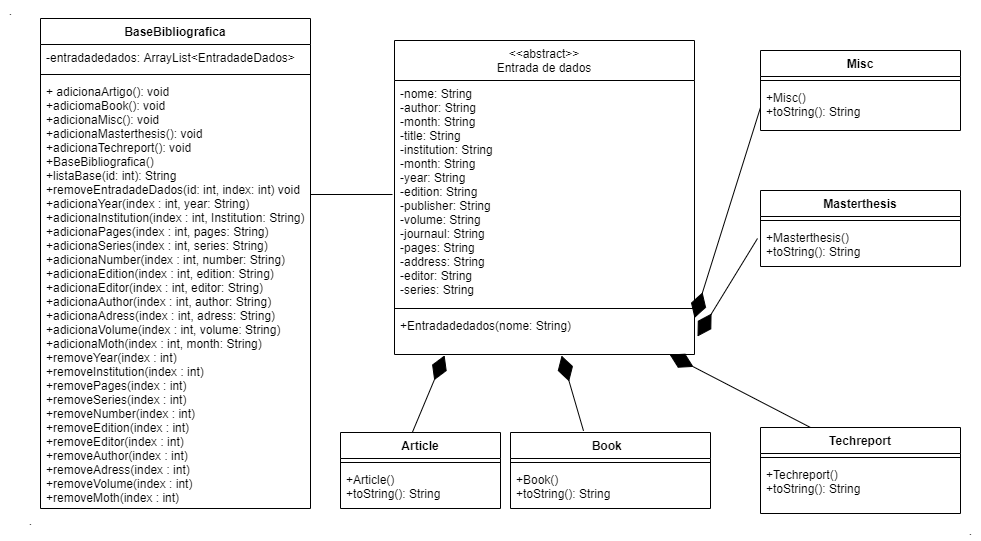

The diagram above was exported from draw.io. Its source (the exported page's mxGraphModel, read from the mxfile embedded in the PNG):
<mxGraphModel dx="1695" dy="481" grid="1" gridSize="10" guides="1" tooltips="1" connect="1" arrows="1" fold="1" page="1" pageScale="1" pageWidth="827" pageHeight="1169" math="0" shadow="0">
  <root>
    <mxCell id="0" />
    <mxCell id="1" parent="0" />
    <mxCell id="wIjwKAR_5bA1Gik4-4iT-1" value="&lt;&lt;abstract&gt;&gt;&#10;Entrada de dados" style="swimlane;fontStyle=0;align=center;verticalAlign=top;childLayout=stackLayout;horizontal=1;startSize=40;horizontalStack=0;resizeParent=1;resizeParentMax=0;resizeLast=0;collapsible=1;marginBottom=0;" parent="1" vertex="1">
      <mxGeometry x="114" y="70" width="300" height="314" as="geometry" />
    </mxCell>
    <mxCell id="wIjwKAR_5bA1Gik4-4iT-2" value="-nome: String &#10;-author: String&#10;-month: String&#10;-title: String&#10;-institution: String&#10;-month: String&#10;-year: String&#10;-edition: String&#10;-publisher: String&#10;-volume: String&#10;-journaul: String&#10;-pages: String&#10;-address: String&#10;-editor: String&#10;-series: String&#10;" style="text;strokeColor=none;fillColor=none;align=left;verticalAlign=top;spacingLeft=4;spacingRight=4;overflow=hidden;rotatable=0;points=[[0,0.5],[1,0.5]];portConstraint=eastwest;" parent="wIjwKAR_5bA1Gik4-4iT-1" vertex="1">
      <mxGeometry y="40" width="300" height="224" as="geometry" />
    </mxCell>
    <mxCell id="wIjwKAR_5bA1Gik4-4iT-3" value="" style="line;strokeWidth=1;fillColor=none;align=left;verticalAlign=middle;spacingTop=-1;spacingLeft=3;spacingRight=3;rotatable=0;labelPosition=right;points=[];portConstraint=eastwest;" parent="wIjwKAR_5bA1Gik4-4iT-1" vertex="1">
      <mxGeometry y="264" width="300" height="8" as="geometry" />
    </mxCell>
    <mxCell id="wIjwKAR_5bA1Gik4-4iT-4" value="+Entradadedados(nome: String)&#10;" style="text;strokeColor=none;fillColor=none;align=left;verticalAlign=top;spacingLeft=4;spacingRight=4;overflow=hidden;rotatable=0;points=[[0,0.5],[1,0.5]];portConstraint=eastwest;" parent="wIjwKAR_5bA1Gik4-4iT-1" vertex="1">
      <mxGeometry y="272" width="300" height="42" as="geometry" />
    </mxCell>
    <mxCell id="wIjwKAR_5bA1Gik4-4iT-5" value="Article" style="swimlane;fontStyle=1;align=center;verticalAlign=top;childLayout=stackLayout;horizontal=1;startSize=26;horizontalStack=0;resizeParent=1;resizeParentMax=0;resizeLast=0;collapsible=1;marginBottom=0;" parent="1" vertex="1">
      <mxGeometry x="60" y="462" width="160" height="76" as="geometry" />
    </mxCell>
    <mxCell id="wIjwKAR_5bA1Gik4-4iT-7" value="" style="line;strokeWidth=1;fillColor=none;align=left;verticalAlign=middle;spacingTop=-1;spacingLeft=3;spacingRight=3;rotatable=0;labelPosition=right;points=[];portConstraint=eastwest;" parent="wIjwKAR_5bA1Gik4-4iT-5" vertex="1">
      <mxGeometry y="26" width="160" height="8" as="geometry" />
    </mxCell>
    <mxCell id="wIjwKAR_5bA1Gik4-4iT-8" value="+Article()&#10;+toString(): String" style="text;strokeColor=none;fillColor=none;align=left;verticalAlign=top;spacingLeft=4;spacingRight=4;overflow=hidden;rotatable=0;points=[[0,0.5],[1,0.5]];portConstraint=eastwest;" parent="wIjwKAR_5bA1Gik4-4iT-5" vertex="1">
      <mxGeometry y="34" width="160" height="42" as="geometry" />
    </mxCell>
    <mxCell id="wIjwKAR_5bA1Gik4-4iT-9" value="Book  " style="swimlane;fontStyle=1;align=center;verticalAlign=top;childLayout=stackLayout;horizontal=1;startSize=26;horizontalStack=0;resizeParent=1;resizeParentMax=0;resizeLast=0;collapsible=1;marginBottom=0;" parent="1" vertex="1">
      <mxGeometry x="230" y="462" width="200" height="76" as="geometry" />
    </mxCell>
    <mxCell id="wIjwKAR_5bA1Gik4-4iT-11" value="" style="line;strokeWidth=1;fillColor=none;align=left;verticalAlign=middle;spacingTop=-1;spacingLeft=3;spacingRight=3;rotatable=0;labelPosition=right;points=[];portConstraint=eastwest;" parent="wIjwKAR_5bA1Gik4-4iT-9" vertex="1">
      <mxGeometry y="26" width="200" height="8" as="geometry" />
    </mxCell>
    <mxCell id="wIjwKAR_5bA1Gik4-4iT-12" value="+Book()&#10;+toString(): String" style="text;strokeColor=none;fillColor=none;align=left;verticalAlign=top;spacingLeft=4;spacingRight=4;overflow=hidden;rotatable=0;points=[[0,0.5],[1,0.5]];portConstraint=eastwest;" parent="wIjwKAR_5bA1Gik4-4iT-9" vertex="1">
      <mxGeometry y="34" width="200" height="42" as="geometry" />
    </mxCell>
    <mxCell id="wIjwKAR_5bA1Gik4-4iT-13" value="Techreport" style="swimlane;fontStyle=1;align=center;verticalAlign=top;childLayout=stackLayout;horizontal=1;startSize=26;horizontalStack=0;resizeParent=1;resizeParentMax=0;resizeLast=0;collapsible=1;marginBottom=0;" parent="1" vertex="1">
      <mxGeometry x="480" y="457" width="200" height="86" as="geometry" />
    </mxCell>
    <mxCell id="wIjwKAR_5bA1Gik4-4iT-15" value="" style="line;strokeWidth=1;fillColor=none;align=left;verticalAlign=middle;spacingTop=-1;spacingLeft=3;spacingRight=3;rotatable=0;labelPosition=right;points=[];portConstraint=eastwest;" parent="wIjwKAR_5bA1Gik4-4iT-13" vertex="1">
      <mxGeometry y="26" width="200" height="8" as="geometry" />
    </mxCell>
    <mxCell id="wIjwKAR_5bA1Gik4-4iT-16" value="+Techreport()&#10;+toString(): String" style="text;strokeColor=none;fillColor=none;align=left;verticalAlign=top;spacingLeft=4;spacingRight=4;overflow=hidden;rotatable=0;points=[[0,0.5],[1,0.5]];portConstraint=eastwest;" parent="wIjwKAR_5bA1Gik4-4iT-13" vertex="1">
      <mxGeometry y="34" width="200" height="52" as="geometry" />
    </mxCell>
    <mxCell id="wIjwKAR_5bA1Gik4-4iT-17" value="Masterthesis" style="swimlane;fontStyle=1;align=center;verticalAlign=top;childLayout=stackLayout;horizontal=1;startSize=26;horizontalStack=0;resizeParent=1;resizeParentMax=0;resizeLast=0;collapsible=1;marginBottom=0;" parent="1" vertex="1">
      <mxGeometry x="480" y="220" width="200" height="76" as="geometry" />
    </mxCell>
    <mxCell id="wIjwKAR_5bA1Gik4-4iT-19" value="" style="line;strokeWidth=1;fillColor=none;align=left;verticalAlign=middle;spacingTop=-1;spacingLeft=3;spacingRight=3;rotatable=0;labelPosition=right;points=[];portConstraint=eastwest;" parent="wIjwKAR_5bA1Gik4-4iT-17" vertex="1">
      <mxGeometry y="26" width="200" height="8" as="geometry" />
    </mxCell>
    <mxCell id="wIjwKAR_5bA1Gik4-4iT-20" value="+Masterthesis()&#10;+toString(): String" style="text;strokeColor=none;fillColor=none;align=left;verticalAlign=top;spacingLeft=4;spacingRight=4;overflow=hidden;rotatable=0;points=[[0,0.5],[1,0.5]];portConstraint=eastwest;" parent="wIjwKAR_5bA1Gik4-4iT-17" vertex="1">
      <mxGeometry y="34" width="200" height="42" as="geometry" />
    </mxCell>
    <mxCell id="wIjwKAR_5bA1Gik4-4iT-21" value="Misc" style="swimlane;fontStyle=1;align=center;verticalAlign=top;childLayout=stackLayout;horizontal=1;startSize=26;horizontalStack=0;resizeParent=1;resizeParentMax=0;resizeLast=0;collapsible=1;marginBottom=0;" parent="1" vertex="1">
      <mxGeometry x="480" y="80" width="200" height="80" as="geometry" />
    </mxCell>
    <mxCell id="wIjwKAR_5bA1Gik4-4iT-23" value="" style="line;strokeWidth=1;fillColor=none;align=left;verticalAlign=middle;spacingTop=-1;spacingLeft=3;spacingRight=3;rotatable=0;labelPosition=right;points=[];portConstraint=eastwest;" parent="wIjwKAR_5bA1Gik4-4iT-21" vertex="1">
      <mxGeometry y="26" width="200" height="8" as="geometry" />
    </mxCell>
    <mxCell id="wIjwKAR_5bA1Gik4-4iT-24" value="+Misc()&#10;+toString(): String" style="text;strokeColor=none;fillColor=none;align=left;verticalAlign=top;spacingLeft=4;spacingRight=4;overflow=hidden;rotatable=0;points=[[0,0.5],[1,0.5]];portConstraint=eastwest;" parent="wIjwKAR_5bA1Gik4-4iT-21" vertex="1">
      <mxGeometry y="34" width="200" height="46" as="geometry" />
    </mxCell>
    <mxCell id="wIjwKAR_5bA1Gik4-4iT-26" value="" style="endArrow=diamondThin;endFill=1;endSize=24;html=1;exitX=0.45;exitY=-0.006;exitDx=0;exitDy=0;exitPerimeter=0;entryX=0.167;entryY=1.02;entryDx=0;entryDy=0;entryPerimeter=0;" parent="1" source="wIjwKAR_5bA1Gik4-4iT-5" target="wIjwKAR_5bA1Gik4-4iT-4" edge="1">
      <mxGeometry width="160" relative="1" as="geometry">
        <mxPoint x="330" y="390" as="sourcePoint" />
        <mxPoint x="160" y="330" as="targetPoint" />
      </mxGeometry>
    </mxCell>
    <mxCell id="wIjwKAR_5bA1Gik4-4iT-27" value="" style="endArrow=diamondThin;endFill=1;endSize=24;html=1;exitX=0.365;exitY=-0.022;exitDx=0;exitDy=0;exitPerimeter=0;entryX=0.557;entryY=1.025;entryDx=0;entryDy=0;entryPerimeter=0;" parent="1" source="wIjwKAR_5bA1Gik4-4iT-9" target="wIjwKAR_5bA1Gik4-4iT-4" edge="1">
      <mxGeometry width="160" relative="1" as="geometry">
        <mxPoint x="330" y="460" as="sourcePoint" />
        <mxPoint x="260" y="324" as="targetPoint" />
      </mxGeometry>
    </mxCell>
    <mxCell id="wIjwKAR_5bA1Gik4-4iT-28" value="" style="endArrow=diamondThin;endFill=1;endSize=24;html=1;exitX=0.25;exitY=0;exitDx=0;exitDy=0;entryX=0.917;entryY=1;entryDx=0;entryDy=0;entryPerimeter=0;" parent="1" source="wIjwKAR_5bA1Gik4-4iT-13" target="wIjwKAR_5bA1Gik4-4iT-4" edge="1">
      <mxGeometry width="160" relative="1" as="geometry">
        <mxPoint x="450" y="435.94" as="sourcePoint" />
        <mxPoint x="518.0999999999999" y="289.99999999999994" as="targetPoint" />
      </mxGeometry>
    </mxCell>
    <mxCell id="wIjwKAR_5bA1Gik4-4iT-29" value="" style="endArrow=diamondThin;endFill=1;endSize=24;html=1;exitX=-0.015;exitY=0.333;exitDx=0;exitDy=0;exitPerimeter=0;entryX=1.01;entryY=0.572;entryDx=0;entryDy=0;entryPerimeter=0;" parent="1" source="wIjwKAR_5bA1Gik4-4iT-20" target="wIjwKAR_5bA1Gik4-4iT-4" edge="1">
      <mxGeometry width="160" relative="1" as="geometry">
        <mxPoint x="548" y="294.98" as="sourcePoint" />
        <mxPoint x="538.0999999999999" y="174.05999999999997" as="targetPoint" />
      </mxGeometry>
    </mxCell>
    <mxCell id="wIjwKAR_5bA1Gik4-4iT-31" value="" style="endArrow=diamondThin;endFill=1;endSize=24;html=1;exitX=0;exitY=0.5;exitDx=0;exitDy=0;entryX=1;entryY=0.132;entryDx=0;entryDy=0;entryPerimeter=0;" parent="1" source="wIjwKAR_5bA1Gik4-4iT-24" target="wIjwKAR_5bA1Gik4-4iT-4" edge="1">
      <mxGeometry width="160" relative="1" as="geometry">
        <mxPoint x="550" y="109" as="sourcePoint" />
        <mxPoint x="414" y="90.00399999999996" as="targetPoint" />
      </mxGeometry>
    </mxCell>
    <mxCell id="YoVbKk8KTC99IJrLdA0s-5" value="BaseBibliografica" style="swimlane;fontStyle=1;align=center;verticalAlign=top;childLayout=stackLayout;horizontal=1;startSize=26;horizontalStack=0;resizeParent=1;resizeParentMax=0;resizeLast=0;collapsible=1;marginBottom=0;" vertex="1" parent="1">
      <mxGeometry x="-240" y="48" width="270" height="490" as="geometry" />
    </mxCell>
    <mxCell id="YoVbKk8KTC99IJrLdA0s-6" value="-entradadedados: ArrayList&lt;EntradadeDados&gt;" style="text;strokeColor=none;fillColor=none;align=left;verticalAlign=top;spacingLeft=4;spacingRight=4;overflow=hidden;rotatable=0;points=[[0,0.5],[1,0.5]];portConstraint=eastwest;" vertex="1" parent="YoVbKk8KTC99IJrLdA0s-5">
      <mxGeometry y="26" width="270" height="26" as="geometry" />
    </mxCell>
    <mxCell id="YoVbKk8KTC99IJrLdA0s-7" value="" style="line;strokeWidth=1;fillColor=none;align=left;verticalAlign=middle;spacingTop=-1;spacingLeft=3;spacingRight=3;rotatable=0;labelPosition=right;points=[];portConstraint=eastwest;" vertex="1" parent="YoVbKk8KTC99IJrLdA0s-5">
      <mxGeometry y="52" width="270" height="8" as="geometry" />
    </mxCell>
    <mxCell id="YoVbKk8KTC99IJrLdA0s-8" value="+ adicionaArtigo(): void&#10;+adiciomaBook(): void&#10;+adicionaMisc(): void&#10;+adicionaMasterthesis(): void&#10;+adicionaTechreport(): void&#10;+BaseBibliografica()&#10;+listaBase(id: int): String&#10;+removeEntradadeDados(id: int, index: int) void&#10;+adicionaYear(index : int, year: String)&#10;+adicionaInstitution(index : int, Institution: String)&#10;+adicionaPages(index : int, pages: String)&#10;+adicionaSeries(index : int, series: String)&#10;+adicionaNumber(index : int, number: String)&#10;+adicionaEdition(index : int, edition: String)&#10;+adicionaEditor(index : int, editor: String)&#10;+adicionaAuthor(index : int, author: String)&#10;+adicionaAdress(index : int, adress: String)&#10;+adicionaVolume(index : int, volume: String)&#10;+adicionaMoth(index : int, month: String)&#10;+removeYear(index : int)&#10;+removeInstitution(index : int)&#10;+removePages(index : int)&#10;+removeSeries(index : int)&#10;+removeNumber(index : int)&#10;+removeEdition(index : int)&#10;+removeEditor(index : int)&#10;+removeAuthor(index : int)&#10;+removeAdress(index : int)&#10;+removeVolume(index : int)&#10;+removeMoth(index : int)" style="text;strokeColor=none;fillColor=none;align=left;verticalAlign=top;spacingLeft=4;spacingRight=4;overflow=hidden;rotatable=0;points=[[0,0.5],[1,0.5]];portConstraint=eastwest;" vertex="1" parent="YoVbKk8KTC99IJrLdA0s-5">
      <mxGeometry y="60" width="270" height="430" as="geometry" />
    </mxCell>
    <mxCell id="YoVbKk8KTC99IJrLdA0s-14" value="" style="line;strokeWidth=1;fillColor=none;align=left;verticalAlign=middle;spacingTop=-1;spacingLeft=3;spacingRight=3;rotatable=0;labelPosition=right;points=[];portConstraint=eastwest;" vertex="1" parent="1">
      <mxGeometry x="30" y="220" width="82" height="8" as="geometry" />
    </mxCell>
    <mxCell id="YoVbKk8KTC99IJrLdA0s-15" value="." style="text;html=1;align=center;verticalAlign=middle;resizable=0;points=[];autosize=1;strokeColor=none;" vertex="1" parent="1">
      <mxGeometry x="-280" y="30" width="20" height="20" as="geometry" />
    </mxCell>
    <mxCell id="YoVbKk8KTC99IJrLdA0s-16" value="." style="text;html=1;align=center;verticalAlign=middle;resizable=0;points=[];autosize=1;strokeColor=none;" vertex="1" parent="1">
      <mxGeometry x="-260" y="540" width="20" height="20" as="geometry" />
    </mxCell>
    <mxCell id="YoVbKk8KTC99IJrLdA0s-17" value="." style="text;html=1;align=center;verticalAlign=middle;resizable=0;points=[];autosize=1;strokeColor=none;" vertex="1" parent="1">
      <mxGeometry x="680" y="550" width="20" height="20" as="geometry" />
    </mxCell>
  </root>
</mxGraphModel>